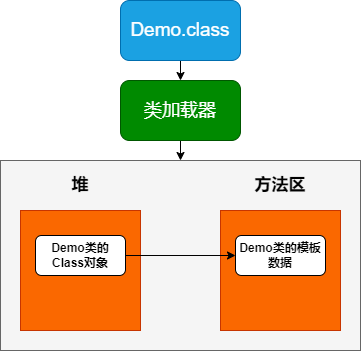

The diagram above was exported from draw.io. Its source (the exported page's mxGraphModel, read from the mxfile embedded in the PNG):
<mxGraphModel dx="1098" dy="820" grid="1" gridSize="10" guides="1" tooltips="1" connect="1" arrows="1" fold="1" page="1" pageScale="1" pageWidth="827" pageHeight="1169" math="0" shadow="0">
  <root>
    <mxCell id="0" />
    <mxCell id="1" parent="0" />
    <mxCell id="DP1s9UxNLnYewfHvdQhp-13" style="edgeStyle=orthogonalEdgeStyle;rounded=0;orthogonalLoop=1;jettySize=auto;html=1;exitX=0.5;exitY=1;exitDx=0;exitDy=0;entryX=0.5;entryY=0;entryDx=0;entryDy=0;" edge="1" parent="1" source="DP1s9UxNLnYewfHvdQhp-1" target="DP1s9UxNLnYewfHvdQhp-2">
      <mxGeometry relative="1" as="geometry" />
    </mxCell>
    <mxCell id="DP1s9UxNLnYewfHvdQhp-1" value="&lt;font style=&quot;font-size: 19px;&quot;&gt;Demo.class&lt;/font&gt;" style="rounded=1;whiteSpace=wrap;html=1;fillColor=#1ba1e2;fontColor=#ffffff;strokeColor=#006EAF;" vertex="1" parent="1">
      <mxGeometry x="410" y="310" width="120" height="60" as="geometry" />
    </mxCell>
    <mxCell id="DP1s9UxNLnYewfHvdQhp-14" style="edgeStyle=orthogonalEdgeStyle;rounded=0;orthogonalLoop=1;jettySize=auto;html=1;exitX=0.5;exitY=1;exitDx=0;exitDy=0;entryX=0.5;entryY=0;entryDx=0;entryDy=0;" edge="1" parent="1" source="DP1s9UxNLnYewfHvdQhp-2" target="DP1s9UxNLnYewfHvdQhp-3">
      <mxGeometry relative="1" as="geometry" />
    </mxCell>
    <mxCell id="DP1s9UxNLnYewfHvdQhp-2" value="&lt;font style=&quot;font-size: 18px;&quot;&gt;类加载器&lt;/font&gt;" style="rounded=1;whiteSpace=wrap;html=1;fillColor=#008a00;fontColor=#ffffff;strokeColor=#005700;" vertex="1" parent="1">
      <mxGeometry x="410" y="390" width="120" height="60" as="geometry" />
    </mxCell>
    <mxCell id="DP1s9UxNLnYewfHvdQhp-3" value="" style="rounded=0;whiteSpace=wrap;html=1;fillColor=#f5f5f5;strokeColor=#666666;fontColor=#333333;" vertex="1" parent="1">
      <mxGeometry x="290" y="470" width="360" height="190" as="geometry" />
    </mxCell>
    <mxCell id="DP1s9UxNLnYewfHvdQhp-4" value="" style="rounded=0;whiteSpace=wrap;html=1;fillColor=#fa6800;strokeColor=#C73500;fontColor=#000000;" vertex="1" parent="1">
      <mxGeometry x="310" y="520" width="120" height="120" as="geometry" />
    </mxCell>
    <mxCell id="DP1s9UxNLnYewfHvdQhp-5" value="" style="rounded=0;whiteSpace=wrap;html=1;fillColor=#fa6800;strokeColor=#C73500;fontColor=#000000;" vertex="1" parent="1">
      <mxGeometry x="510" y="520" width="120" height="120" as="geometry" />
    </mxCell>
    <mxCell id="DP1s9UxNLnYewfHvdQhp-7" value="&lt;b&gt;&lt;font style=&quot;font-size: 17px;&quot;&gt;堆&lt;/font&gt;&lt;/b&gt;" style="text;html=1;strokeColor=none;fillColor=none;align=center;verticalAlign=middle;whiteSpace=wrap;rounded=0;" vertex="1" parent="1">
      <mxGeometry x="340" y="480" width="60" height="30" as="geometry" />
    </mxCell>
    <mxCell id="DP1s9UxNLnYewfHvdQhp-8" value="&lt;b&gt;&lt;font style=&quot;font-size: 17px;&quot;&gt;方法区&lt;/font&gt;&lt;/b&gt;" style="text;html=1;strokeColor=none;fillColor=none;align=center;verticalAlign=middle;whiteSpace=wrap;rounded=0;" vertex="1" parent="1">
      <mxGeometry x="540" y="480" width="60" height="30" as="geometry" />
    </mxCell>
    <mxCell id="DP1s9UxNLnYewfHvdQhp-9" value="&lt;b&gt;Demo类的Class对象&lt;/b&gt;" style="rounded=1;whiteSpace=wrap;html=1;" vertex="1" parent="1">
      <mxGeometry x="325" y="545" width="90" height="40" as="geometry" />
    </mxCell>
    <mxCell id="DP1s9UxNLnYewfHvdQhp-10" value="&lt;b&gt;Demo类的模板数据&lt;/b&gt;" style="rounded=1;whiteSpace=wrap;html=1;" vertex="1" parent="1">
      <mxGeometry x="525" y="545" width="90" height="40" as="geometry" />
    </mxCell>
    <mxCell id="DP1s9UxNLnYewfHvdQhp-11" value="" style="endArrow=classic;html=1;rounded=0;entryX=0;entryY=0.5;entryDx=0;entryDy=0;exitX=1;exitY=0.5;exitDx=0;exitDy=0;" edge="1" parent="1" source="DP1s9UxNLnYewfHvdQhp-9" target="DP1s9UxNLnYewfHvdQhp-10">
      <mxGeometry width="50" height="50" relative="1" as="geometry">
        <mxPoint x="415" y="570" as="sourcePoint" />
        <mxPoint x="465" y="520" as="targetPoint" />
      </mxGeometry>
    </mxCell>
  </root>
</mxGraphModel>